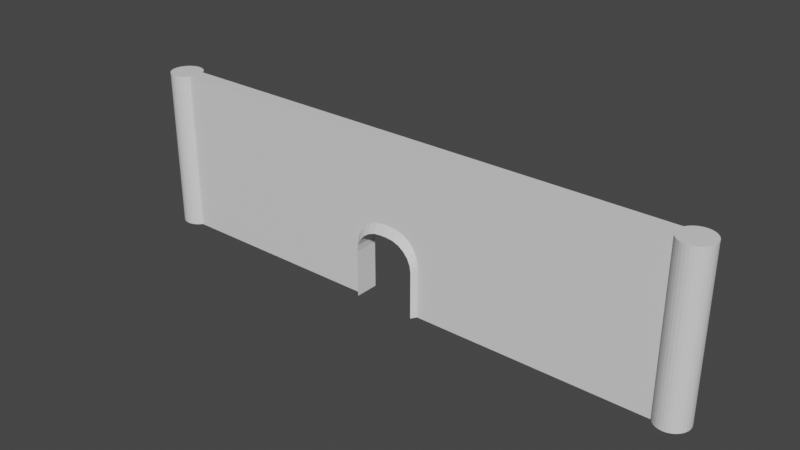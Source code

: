 # Source: Door_Wall_Big.blend  (saved by Blender 3.3.6; exported with 4.5.12 LTS)
import bpy
from mathutils import Matrix  # noqa: F401  (used for matrix-valued properties, if any)

bpy.ops.wm.read_factory_settings(use_empty=True)
scene = bpy.context.scene
scene.name = 'Scene'

# ---- collections
col_collection = bpy.data.collections.new('Collection'); scene.collection.children.link(col_collection)

# ---- materials (node trees are filled in below, after node groups)
mat_material = bpy.data.materials.new('Material')
mat_material.alpha_threshold = 0.0
mat_material.use_transparent_shadow = False
mat_material.roughness = 0.5
mat_material.line_color = (0.0, 0.0, 0.0, 1.0)

# ---- material node trees
mat_material.use_nodes = True; mat_material.node_tree.nodes.clear()
_N = mat_material.node_tree.nodes; _L = mat_material.node_tree.links
n0 = _N.new('ShaderNodeOutputMaterial'); n0.name = 'Material Output'; n0.location = (300, 300)
n1 = _N.new('ShaderNodeBsdfPrincipled'); n1.name = 'Principled BSDF'; n1.location = (10, 300)
n1.distribution = 'GGX'
n1.subsurface_method = 'RANDOM_WALK_SKIN'
n1.inputs[3].default_value = 1.45
n1.inputs[27].default_value = (0.0, 0.0, 0.0, 1.0)
n1.inputs[28].default_value = 1.0
_L.new(n1.outputs[0], n0.inputs[0])
n0.is_active_output = True

# ---- world
world_world = bpy.data.worlds.new('World'); scene.world = world_world
world_world.use_nodes = True; world_world.node_tree.nodes.clear()
_N = world_world.node_tree.nodes; _L = world_world.node_tree.links
n0 = _N.new('ShaderNodeOutputWorld'); n0.name = 'World Output'; n0.location = (300, 300)
n1 = _N.new('ShaderNodeBackground'); n1.name = 'Background'; n1.location = (10, 300)
n1.inputs[0].default_value = (0.05088, 0.05088, 0.05088, 1.0)
_L.new(n1.outputs[0], n0.inputs[0])
n0.is_active_output = True
world_world.color = (0.05088, 0.05088, 0.05088)
world_world.use_sun_shadow = False
world_world.sun_shadow_jitter_overblur = 0.0

# ---- meshes
me_cube = bpy.data.meshes.new('Cube')
me_cube.from_pydata([(1.073, 0.9673, 2.0), (1.073, 0.9673, -6.974e-06), (1.073, -1.033, 2.0), (1.073, -1.033, -6.974e-06), (-1.075, 0.9673, 2.0), (-1.075, 0.9673, -6.974e-06), (-1.075, -1.033, 2.0), (-1.075, -1.033, -6.974e-06), (0.08681, -1.033, 0.9879), (0.02886, -1.033, 1.0), (0.1872, -1.033, 0.8962), (0.2228, -1.033, 0.8228), (0.1408, -1.033, 0.9525), (-0.2527, -1.033, -6.974e-06), (-0.2527, -1.033, 0.6457), (-0.2451, -1.033, 0.7374), (-0.1408, -1.033, 0.9525), (-0.1872, -1.033, 0.8962), (-0.2228, -1.033, 0.8228), (-0.02884, -1.033, 1.0), (0.2528, -1.033, -6.974e-06), (0.2528, -1.033, 0.6457), (0.2451, -1.033, 0.7374), (-0.08679, -1.033, 0.9879), (-0.2527, 0.9673, -6.974e-06), (0.2528, 0.9673, -6.974e-06), (-0.1872, 0.9673, 0.8962), (-0.2228, 0.9673, 0.8228), (-0.02884, 0.9673, 1.0), (-0.08679, 0.9673, 0.9879), (-0.1408, 0.9673, 0.9525), (-0.2527, 0.9673, 0.6457), (-0.2451, 0.9673, 0.7374), (0.02886, 0.9673, 1.0), (0.1408, 0.9673, 0.9525), (0.1872, 0.9673, 0.8962), (0.2528, 0.9673, 0.6457), (0.2451, 0.9673, 0.7374), (0.2228, 0.9673, 0.8228), (0.08681, 0.9673, 0.9879), (0.1677, -1.684, 0.8005), (0.1677, 1.331, 0.8005), (0.07779, -1.684, 0.8827), (0.02586, -1.684, 0.8935), (0.1996, -1.684, 0.7348), (-0.02585, -1.684, 0.8935), (-0.07778, -1.684, 0.8827), (-0.2265, -1.684, -0.002626), (-0.2265, -1.684, 0.576), (-0.2197, -1.684, 0.6582), (-0.1262, -1.684, 0.851), (-0.1677, -1.684, 0.8005), (-0.1996, -1.684, 0.7348), (0.2265, -1.684, -0.002626), (0.2265, -1.684, 0.576), (0.2197, -1.684, 0.6582), (0.2265, 1.331, -0.002626), (-0.2265, 1.331, 0.576), (-0.2197, 1.331, 0.6582), (-0.1677, 1.331, 0.8005), (-0.1996, 1.331, 0.7348), (-0.02585, 1.331, 0.8935), (-0.07778, 1.331, 0.8827), (-0.1262, 1.331, 0.851), (0.1262, -1.684, 0.851), (0.1262, 1.331, 0.851), (0.2265, 1.331, 0.576), (0.2197, 1.331, 0.6582), (0.1996, 1.331, 0.7348), (0.07779, 1.331, 0.8827), (0.02586, 1.331, 0.8935), (-0.2265, 1.331, -0.002626), (-1.936, 2.0, 2.002), (-1.936, 2.0, 0.002612), (2.05, 2.0, 0.002612), (2.05, 2.0, 2.002), (2.073, 1.962, 0.002612), (2.073, 1.962, 2.002), (2.095, 1.848, 0.002612), (2.095, 1.848, 2.002), (2.116, 1.663, 0.002612), (2.116, 1.663, 2.002), (2.133, 1.414, 0.002612), (2.133, 1.414, 2.002), (2.148, 1.111, 0.002612), (2.148, 1.111, 2.002), (2.159, 0.7654, 0.002612), (2.159, 0.7654, 2.002), (2.166, 0.3902, 0.002612), (2.166, 0.3902, 2.002), (2.168, 0.0, 0.002612), (2.168, 0.0, 2.002), (2.166, -0.3902, 0.002612), (2.166, -0.3902, 2.002), (2.159, -0.7654, 0.002612), (2.159, -0.7654, 2.002), (2.148, -1.111, 0.002612), (2.148, -1.111, 2.002), (2.133, -1.414, 0.002612), (2.133, -1.414, 2.002), (2.116, -1.663, 0.002612), (2.116, -1.663, 2.002), (2.095, -1.848, 0.002612), (2.095, -1.848, 2.002), (2.073, -1.962, 0.002612), (2.073, -1.962, 2.002), (2.05, -2.0, 0.002612), (2.05, -2.0, 2.002), (2.027, -1.962, 0.002612), (2.027, -1.962, 2.002), (2.005, -1.848, 0.002612), (2.005, -1.848, 2.002), (1.985, -1.663, 0.002612), (1.985, -1.663, 2.002), (1.967, -1.414, 0.002612), (1.967, -1.414, 2.002), (1.952, -1.111, 0.002612), (1.952, -1.111, 2.002), (1.942, -0.7654, 0.002612), (1.942, -0.7654, 2.002), (1.935, -0.3902, 0.002612), (1.935, -0.3902, 2.002), (1.933, 0.0, 0.002612), (1.933, 0.0, 2.002), (1.935, 0.3902, 0.002612), (1.935, 0.3902, 2.002), (1.942, 0.7654, 0.002612), (1.942, 0.7654, 2.002), (1.952, 1.111, 0.002612), (1.952, 1.111, 2.002), (1.967, 1.414, 0.002612), (1.967, 1.414, 2.002), (1.985, 1.663, 0.002612), (1.985, 1.663, 2.002), (2.005, 1.848, 0.002612), (2.005, 1.848, 2.002), (2.027, 1.962, 0.002612), (2.027, 1.962, 2.002), (-1.913, 1.962, 0.002612), (-1.913, 1.962, 2.002), (-1.89, 1.848, 0.002612), (-1.89, 1.848, 2.002), (-1.87, 1.663, 0.002612), (-1.87, 1.663, 2.002), (-1.852, 1.414, 0.002612), (-1.852, 1.414, 2.002), (-1.838, 1.111, 0.002612), (-1.838, 1.111, 2.002), (-1.827, 0.7654, 0.002612), (-1.827, 0.7654, 2.002), (-1.82, 0.3902, 0.002612), (-1.82, 0.3902, 2.002), (-1.818, 0.0, 0.002612), (-1.818, 0.0, 2.002), (-1.82, -0.3902, 0.002612), (-1.82, -0.3902, 2.002), (-1.827, -0.7654, 0.002612), (-1.827, -0.7654, 2.002), (-1.838, -1.111, 0.002612), (-1.838, -1.111, 2.002), (-1.852, -1.414, 0.002612), (-1.852, -1.414, 2.002), (-1.87, -1.663, 0.002612), (-1.87, -1.663, 2.002), (-1.89, -1.848, 0.002612), (-1.89, -1.848, 2.002), (-1.913, -1.962, 0.002612), (-1.913, -1.962, 2.002), (-1.936, -2.0, 0.002612), (-1.936, -2.0, 2.002), (-1.958, -1.962, 0.002612), (-1.958, -1.962, 2.002), (-1.981, -1.848, 0.002612), (-1.981, -1.848, 2.002), (-2.001, -1.663, 0.002612), (-2.001, -1.663, 2.002), (-2.019, -1.414, 0.002612), (-2.019, -1.414, 2.002), (-2.033, -1.111, 0.002612), (-2.033, -1.111, 2.002), (-2.044, -0.7654, 0.002612), (-2.044, -0.7654, 2.002), (-2.051, -0.3902, 0.002612), (-2.051, -0.3902, 2.002), (-2.053, 0.0, 0.002612), (-2.053, 0.0, 2.002), (-2.051, 0.3902, 0.002612), (-2.051, 0.3902, 2.002), (-2.044, 0.7654, 0.002612), (-2.044, 0.7654, 2.002), (-2.033, 1.111, 0.002612), (-2.033, 1.111, 2.002), (-2.019, 1.414, 0.002612), (-2.019, 1.414, 2.002), (-2.001, 1.663, 0.002612), (-2.001, 1.663, 2.002), (-1.981, 1.848, 0.002612), (-1.981, 1.848, 2.002), (-1.958, 1.962, 0.002612), (-1.958, 1.962, 2.002), (-1.947, 0.9673, 2.0), (-1.947, 0.9673, -6.974e-06), (-1.947, -1.033, 2.0), (-1.947, -1.033, -6.974e-06), (2.048, 0.9673, 2.0), (2.048, 0.9673, -6.974e-06), (2.048, -1.033, 2.0), (2.048, -1.033, -6.974e-06)], [], [(0, 4, 6, 2), (20, 3, 2, 6, 7, 13, 14, 15, 18, 17, 16, 23, 19, 9, 8, 12, 10, 11, 22, 21), (7, 6, 202, 203), (25, 1, 3, 20), (13, 7, 5, 24), (2, 3, 207, 206), (5, 4, 0, 1, 25, 36, 37, 38, 35, 34, 39, 33, 28, 29, 30, 26, 27, 32, 31, 24), (39, 34, 65, 69), (11, 10, 40, 44), (25, 20, 53, 56), (38, 37, 67, 68), (8, 9, 43, 42), (24, 31, 57, 71), (37, 36, 66, 67), (35, 38, 68, 41), (23, 16, 50, 46), (36, 25, 56, 66), (33, 39, 69, 70), (22, 11, 44, 55), (12, 8, 42, 64), (34, 35, 41, 65), (20, 21, 54, 53), (43, 45, 61, 70), (53, 54, 66, 56), (71, 57, 48, 47), (45, 46, 62, 61), (46, 50, 63, 62), (50, 51, 59, 63), (51, 52, 60, 59), (52, 49, 58, 60), (49, 48, 57, 58), (42, 43, 70, 69), (64, 42, 69, 65), (64, 65, 41, 40), (40, 41, 68, 44), (44, 68, 67, 55), (55, 67, 66, 54), (31, 32, 58, 57), (13, 24, 71, 47), (19, 23, 46, 45), (28, 33, 70, 61), (27, 26, 59, 60), (17, 18, 52, 51), (26, 30, 63, 59), (14, 13, 47, 48), (29, 28, 61, 62), (15, 14, 48, 49), (30, 29, 62, 63), (16, 17, 51, 50), (18, 15, 49, 52), (10, 12, 64, 40), (32, 27, 60, 58), (9, 19, 45, 43), (21, 22, 55, 54), (139, 72, 199, 197, 195, 193, 191, 189, 187, 185, 183, 181, 179, 177, 175, 173, 171, 169, 167, 165, 163, 161, 159, 157, 155, 153, 151, 149, 147, 145, 143, 141), (74, 75, 77, 76), (194, 195, 197, 196), (76, 77, 79, 78), (192, 193, 195, 194), (78, 79, 81, 80), (190, 191, 193, 192), (80, 81, 83, 82), (188, 189, 191, 190), (82, 83, 85, 84), (186, 187, 189, 188), (84, 85, 87, 86), (184, 185, 187, 186), (86, 87, 89, 88), (182, 183, 185, 184), (88, 89, 91, 90), (180, 181, 183, 182), (90, 91, 93, 92), (178, 179, 181, 180), (92, 93, 95, 94), (176, 177, 179, 178), (94, 95, 97, 96), (174, 175, 177, 176), (96, 97, 99, 98), (172, 173, 175, 174), (98, 99, 101, 100), (170, 171, 173, 172), (100, 101, 103, 102), (168, 169, 171, 170), (102, 103, 105, 104), (166, 167, 169, 168), (104, 105, 107, 106), (164, 165, 167, 166), (106, 107, 109, 108), (162, 163, 165, 164), (108, 109, 111, 110), (160, 161, 163, 162), (110, 111, 113, 112), (158, 159, 161, 160), (112, 113, 115, 114), (156, 157, 159, 158), (114, 115, 117, 116), (154, 155, 157, 156), (116, 117, 119, 118), (152, 153, 155, 154), (118, 119, 121, 120), (150, 151, 153, 152), (120, 121, 123, 122), (148, 149, 151, 150), (122, 123, 125, 124), (146, 147, 149, 148), (124, 125, 127, 126), (144, 145, 147, 146), (126, 127, 129, 128), (142, 143, 145, 144), (128, 129, 131, 130), (73, 138, 140, 142, 144, 146, 148, 150, 152, 154, 156, 158, 160, 162, 164, 166, 168, 170, 172, 174, 176, 178, 180, 182, 184, 186, 188, 190, 192, 194, 196, 198), (140, 141, 143, 142), (130, 131, 133, 132), (198, 199, 72, 73), (138, 139, 141, 140), (132, 133, 135, 134), (77, 75, 137, 135, 133, 131, 129, 127, 125, 123, 121, 119, 117, 115, 113, 111, 109, 107, 105, 103, 101, 99, 97, 95, 93, 91, 89, 87, 85, 83, 81, 79), (73, 72, 139, 138), (134, 135, 137, 136), (196, 197, 199, 198), (136, 137, 75, 74), (74, 76, 78, 80, 82, 84, 86, 88, 90, 92, 94, 96, 98, 100, 102, 104, 106, 108, 110, 112, 114, 116, 118, 120, 122, 124, 126, 128, 130, 132, 134, 136), (203, 202, 200, 201), (4, 5, 201, 200), (6, 4, 200, 202), (5, 7, 203, 201), (205, 204, 206, 207), (1, 0, 204, 205), (0, 2, 206, 204), (3, 1, 205, 207)])
me_cube.polygons.foreach_set('material_index', [0, 0, 0, 0, 0, 0, 0, 0, 0, 0, 0, 0, 0, 0, 0, 0, 0, 0, 0, 0, 0, 0, 1, 1, 1, 1, 1, 1, 1, 1, 1, 1, 1, 1, 1, 1, 1, 0, 0, 0, 0, 0, 0, 0, 0, 0, 0, 0, 0, 0, 0, 0, 0, 0, 0, 0, 0, 0, 0, 0, 0, 0, 0, 0, 0, 0, 0, 0, 0, 0, 0, 0, 0, 0, 0, 0, 0, 0, 0, 0, 0, 0, 0, 0, 0, 0, 0, 0, 0, 0, 0, 0, 0, 0, 0, 0, 0, 0, 0, 0, 0, 0, 0, 0, 0, 0, 0, 0, 0, 0, 0, 0, 0, 0, 0, 0, 0, 0, 0, 0, 0, 0, 0, 0, 0, 0, 0, 0, 0, 0])
_uv = me_cube.uv_layers.new(name='UVMap')
_uv.uv.foreach_set('vector', [0.625, 0.5, 0.875, 0.5, 0.875, 0.75, 0.625, 0.75, 0.375, 0.8455, 0.375, 0.75, 0.625, 0.75, 0.625, 1.0, 0.375, 1.0, 0.375, 0.9043, 0.4557, 0.9043, 0.4672, 0.9034, 0.4779, 0.9008, 0.487, 0.8967, 0.4941, 0.8913, 0.4985, 0.885, 0.5, 0.8782, 0.5, 0.8715, 0.4985, 0.8648, 0.4941, 0.8585, 0.487, 0.8531, 0.4779, 0.849, 0.4672, 0.8464, 0.4557, 0.8455, 0.375, 1.0, 0.625, 1.0, 0.625, 1.0, 0.375, 1.0, 0.2795, 0.5, 0.375, 0.5, 0.375, 0.75, 0.2795, 0.75, 0.2207, 0.75, 0.125, 0.75, 0.125, 0.5, 0.2207, 0.5, 0.625, 0.75, 0.375, 0.75, 0.375, 0.75, 0.625, 0.75, 0.375, 0.25, 0.625, 0.25, 0.625, 0.5, 0.375, 0.5, 0.375, 0.4045, 0.4557, 0.4045, 0.4672, 0.4036, 0.4779, 0.401, 0.487, 0.3969, 0.4941, 0.3915, 0.4985, 0.3852, 0.5, 0.3785, 0.5, 0.3718, 0.4985, 0.365, 0.4941, 0.3587, 0.487, 0.3533, 0.4779, 0.3492, 0.4672, 0.3466, 0.4557, 0.3457, 0.375, 0.3457, 0.4985, 0.3852, 0.4941, 0.3915, 0.4941, 0.3915, 0.4985, 0.3852, 0.4779, 0.849, 0.487, 0.8531, 0.487, 0.8531, 0.4779, 0.849, 0.2795, 0.5, 0.2795, 0.75, 0.2795, 0.75, 0.2795, 0.5, 0.4779, 0.401, 0.4672, 0.4036, 0.4672, 0.4036, 0.4779, 0.401, 0.4985, 0.8648, 0.5, 0.8715, 0.5, 0.8715, 0.4985, 0.8648, 0.375, 0.3457, 0.4557, 0.3457, 0.4557, 0.3457, 0.375, 0.3457, 0.4672, 0.4036, 0.4557, 0.4045, 0.4557, 0.4045, 0.4672, 0.4036, 0.487, 0.3969, 0.4779, 0.401, 0.4779, 0.401, 0.487, 0.3969, 0.4985, 0.885, 0.4941, 0.8913, 0.4941, 0.8913, 0.4985, 0.885, 0.4557, 0.4045, 0.375, 0.4045, 0.375, 0.4045, 0.4557, 0.4045, 0.5, 0.3785, 0.4985, 0.3852, 0.4985, 0.3852, 0.5, 0.3785, 0.4672, 0.8464, 0.4779, 0.849, 0.4779, 0.849, 0.4672, 0.8464, 0.4941, 0.8585, 0.4985, 0.8648, 0.4985, 0.8648, 0.4941, 0.8585, 0.4941, 0.3915, 0.487, 0.3969, 0.487, 0.3969, 0.4941, 0.3915, 0.375, 0.8455, 0.4557, 0.8455, 0.4557, 0.8455, 0.375, 0.8455, 0.7357, 0.6573, 0.7643, 0.6573, 0.7643, 0.5948, 0.7357, 0.5948, 0.4687, 0.6573, 0.5696, 0.6573, 0.5696, 0.5948, 0.4687, 0.5948, 0.4687, 0.1552, 0.5696, 0.1552, 0.5696, 0.09273, 0.4687, 0.09273, 0.7643, 0.6573, 0.7929, 0.6573, 0.7929, 0.5948, 0.7643, 0.5948, 0.7929, 0.6573, 0.8196, 0.6573, 0.8196, 0.5948, 0.7929, 0.5948, 0.8196, 0.6573, 0.875, 0.6573, 0.875, 0.5948, 0.8196, 0.5948, 0.625, 0.09273, 0.5973, 0.09273, 0.5973, 0.1552, 0.625, 0.1552, 0.5973, 0.09273, 0.584, 0.09273, 0.584, 0.1552, 0.5973, 0.1552, 0.584, 0.09273, 0.5696, 0.09273, 0.5696, 0.1552, 0.584, 0.1552, 0.7071, 0.6573, 0.7357, 0.6573, 0.7357, 0.5948, 0.7071, 0.5948, 0.6804, 0.6573, 0.7071, 0.6573, 0.7071, 0.5948, 0.6804, 0.5948, 0.6804, 0.6573, 0.6804, 0.5948, 0.625, 0.5948, 0.625, 0.6573, 0.625, 0.6573, 0.625, 0.5948, 0.5973, 0.5948, 0.5973, 0.6573, 0.5973, 0.6573, 0.5973, 0.5948, 0.584, 0.5948, 0.584, 0.6573, 0.584, 0.6573, 0.584, 0.5948, 0.5696, 0.5948, 0.5696, 0.6573, 0.4557, 0.3457, 0.4672, 0.3466, 0.4672, 0.3466, 0.4557, 0.3457, 0.2207, 0.75, 0.2207, 0.5, 0.2207, 0.5, 0.2207, 0.75, 0.5, 0.8782, 0.4985, 0.885, 0.4985, 0.885, 0.5, 0.8782, 0.5, 0.3718, 0.5, 0.3785, 0.5, 0.3785, 0.5, 0.3718, 0.4779, 0.3492, 0.487, 0.3533, 0.487, 0.3533, 0.4779, 0.3492, 0.487, 0.8967, 0.4779, 0.9008, 0.4779, 0.9008, 0.487, 0.8967, 0.487, 0.3533, 0.4941, 0.3587, 0.4941, 0.3587, 0.487, 0.3533, 0.4557, 0.9043, 0.375, 0.9043, 0.375, 0.9043, 0.4557, 0.9043, 0.4985, 0.365, 0.5, 0.3718, 0.5, 0.3718, 0.4985, 0.365, 0.4672, 0.9034, 0.4557, 0.9043, 0.4557, 0.9043, 0.4672, 0.9034, 0.4941, 0.3587, 0.4985, 0.365, 0.4985, 0.365, 0.4941, 0.3587, 0.4941, 0.8913, 0.487, 0.8967, 0.487, 0.8967, 0.4941, 0.8913, 0.4779, 0.9008, 0.4672, 0.9034, 0.4672, 0.9034, 0.4779, 0.9008, 0.487, 0.8531, 0.4941, 0.8585, 0.4941, 0.8585, 0.487, 0.8531, 0.4672, 0.3466, 0.4779, 0.3492, 0.4779, 0.3492, 0.4672, 0.3466, 0.5, 0.8715, 0.5, 0.8782, 0.5, 0.8782, 0.5, 0.8715, 0.4557, 0.8455, 0.4672, 0.8464, 0.4672, 0.8464, 0.4557, 0.8455, 0.2968, 0.4854, 0.25, 0.49, 0.2032, 0.4854, 0.1582, 0.4717, 0.1167, 0.4496, 0.08029, 0.4197, 0.05045, 0.3833, 0.02827, 0.3418, 0.01461, 0.2968, 0.01, 0.25, 0.01461, 0.2032, 0.02827, 0.1582, 0.05045, 0.1167, 0.08029, 0.08029, 0.1167, 0.05045, 0.1582, 0.02827, 0.2032, 0.01461, 0.25, 0.01, 0.2968, 0.01461, 0.3418, 0.02827, 0.3833, 0.05045, 0.4197, 0.08029, 0.4496, 0.1167, 0.4717, 0.1582, 0.4854, 0.2032, 0.49, 0.25, 0.4854, 0.2968, 0.4717, 0.3418, 0.4496, 0.3833, 0.4197, 0.4197, 0.3833, 0.4496, 0.3418, 0.4717, 1.0, 0.5, 1.0, 1.0, 0.9688, 1.0, 0.9688, 0.5, 0.09375, 0.5, 0.09375, 1.0, 0.0625, 1.0, 0.0625, 0.5, 0.9688, 0.5, 0.9688, 1.0, 0.9375, 1.0, 0.9375, 0.5, 0.125, 0.5, 0.125, 1.0, 0.09375, 1.0, 0.09375, 0.5, 0.9375, 0.5, 0.9375, 1.0, 0.9062, 1.0, 0.9062, 0.5, 0.1562, 0.5, 0.1562, 1.0, 0.125, 1.0, 0.125, 0.5, 0.9062, 0.5, 0.9062, 1.0, 0.875, 1.0, 0.875, 0.5, 0.1875, 0.5, 0.1875, 1.0, 0.1562, 1.0, 0.1562, 0.5, 0.875, 0.5, 0.875, 1.0, 0.8438, 1.0, 0.8438, 0.5, 0.2188, 0.5, 0.2188, 1.0, 0.1875, 1.0, 0.1875, 0.5, 0.8438, 0.5, 0.8438, 1.0, 0.8125, 1.0, 0.8125, 0.5, 0.25, 0.5, 0.25, 1.0, 0.2188, 1.0, 0.2188, 0.5, 0.8125, 0.5, 0.8125, 1.0, 0.7812, 1.0, 0.7812, 0.5, 0.2812, 0.5, 0.2812, 1.0, 0.25, 1.0, 0.25, 0.5, 0.7812, 0.5, 0.7812, 1.0, 0.75, 1.0, 0.75, 0.5, 0.3125, 0.5, 0.3125, 1.0, 0.2812, 1.0, 0.2812, 0.5, 0.75, 0.5, 0.75, 1.0, 0.7188, 1.0, 0.7188, 0.5, 0.3438, 0.5, 0.3438, 1.0, 0.3125, 1.0, 0.3125, 0.5, 0.7188, 0.5, 0.7188, 1.0, 0.6875, 1.0, 0.6875, 0.5, 0.375, 0.5, 0.375, 1.0, 0.3438, 1.0, 0.3438, 0.5, 0.6875, 0.5, 0.6875, 1.0, 0.6562, 1.0, 0.6562, 0.5, 0.4062, 0.5, 0.4062, 1.0, 0.375, 1.0, 0.375, 0.5, 0.6562, 0.5, 0.6562, 1.0, 0.625, 1.0, 0.625, 0.5, 0.4375, 0.5, 0.4375, 1.0, 0.4062, 1.0, 0.4062, 0.5, 0.625, 0.5, 0.625, 1.0, 0.5938, 1.0, 0.5938, 0.5, 0.4688, 0.5, 0.4688, 1.0, 0.4375, 1.0, 0.4375, 0.5, 0.5938, 0.5, 0.5938, 1.0, 0.5625, 1.0, 0.5625, 0.5, 0.5, 0.5, 0.5, 1.0, 0.4688, 1.0, 0.4688, 0.5, 0.5625, 0.5, 0.5625, 1.0, 0.5312, 1.0, 0.5312, 0.5, 0.5312, 0.5, 0.5312, 1.0, 0.5, 1.0, 0.5, 0.5, 0.5312, 0.5, 0.5312, 1.0, 0.5, 1.0, 0.5, 0.5, 0.5625, 0.5, 0.5625, 1.0, 0.5312, 1.0, 0.5312, 0.5, 0.5, 0.5, 0.5, 1.0, 0.4688, 1.0, 0.4688, 0.5, 0.5938, 0.5, 0.5938, 1.0, 0.5625, 1.0, 0.5625, 0.5, 0.4688, 0.5, 0.4688, 1.0, 0.4375, 1.0, 0.4375, 0.5, 0.625, 0.5, 0.625, 1.0, 0.5938, 1.0, 0.5938, 0.5, 0.4375, 0.5, 0.4375, 1.0, 0.4062, 1.0, 0.4062, 0.5, 0.6562, 0.5, 0.6562, 1.0, 0.625, 1.0, 0.625, 0.5, 0.4062, 0.5, 0.4062, 1.0, 0.375, 1.0, 0.375, 0.5, 0.6875, 0.5, 0.6875, 1.0, 0.6562, 1.0, 0.6562, 0.5, 0.375, 0.5, 0.375, 1.0, 0.3438, 1.0, 0.3438, 0.5, 0.7188, 0.5, 0.7188, 1.0, 0.6875, 1.0, 0.6875, 0.5, 0.3438, 0.5, 0.3438, 1.0, 0.3125, 1.0, 0.3125, 0.5, 0.75, 0.5, 0.75, 1.0, 0.7188, 1.0, 0.7188, 0.5, 0.3125, 0.5, 0.3125, 1.0, 0.2812, 1.0, 0.2812, 0.5, 0.7812, 0.5, 0.7812, 1.0, 0.75, 1.0, 0.75, 0.5, 0.2812, 0.5, 0.2812, 1.0, 0.25, 1.0, 0.25, 0.5, 0.8125, 0.5, 0.8125, 1.0, 0.7812, 1.0, 0.7812, 0.5, 0.25, 0.5, 0.25, 1.0, 0.2188, 1.0, 0.2188, 0.5, 0.8438, 0.5, 0.8438, 1.0, 0.8125, 1.0, 0.8125, 0.5, 0.2188, 0.5, 0.2188, 1.0, 0.1875, 1.0, 0.1875, 0.5, 0.875, 0.5, 0.875, 1.0, 0.8438, 1.0, 0.8438, 0.5, 0.1875, 0.5, 0.1875, 1.0, 0.1562, 1.0, 0.1562, 0.5, 0.9062, 0.5, 0.9062, 1.0, 0.875, 1.0, 0.875, 0.5, 0.1562, 0.5, 0.1562, 1.0, 0.125, 1.0, 0.125, 0.5, 0.75, 0.49, 0.7968, 0.4854, 0.8418, 0.4717, 0.8833, 0.4496, 0.9197, 0.4197, 0.9496, 0.3833, 0.9717, 0.3418, 0.9854, 0.2968, 0.99, 0.25, 0.9854, 0.2032, 0.9717, 0.1582, 0.9496, 0.1167, 0.9197, 0.08029, 0.8833, 0.05045, 0.8418, 0.02827, 0.7968, 0.01461, 0.75, 0.01, 0.7032, 0.01461, 0.6582, 0.02827, 0.6167, 0.05045, 0.5803, 0.08029, 0.5504, 0.1167, 0.5283, 0.1582, 0.5146, 0.2032, 0.51, 0.25, 0.5146, 0.2968, 0.5283, 0.3418, 0.5504, 0.3833, 0.5803, 0.4197, 0.6167, 0.4496, 0.6582, 0.4717, 0.7032, 0.4854, 0.9375, 0.5, 0.9375, 1.0, 0.9062, 1.0, 0.9062, 0.5, 0.125, 0.5, 0.125, 1.0, 0.09375, 1.0, 0.09375, 0.5, 0.03125, 0.5, 0.03125, 1.0, 0.0, 1.0, 0.0, 0.5, 0.9688, 0.5, 0.9688, 1.0, 0.9375, 1.0, 0.9375, 0.5, 0.09375, 0.5, 0.09375, 1.0, 0.0625, 1.0, 0.0625, 0.5, 0.2968, 0.4854, 0.25, 0.49, 0.2032, 0.4854, 0.1582, 0.4717, 0.1167, 0.4496, 0.08029, 0.4197, 0.05045, 0.3833, 0.02827, 0.3418, 0.01461, 0.2968, 0.01, 0.25, 0.01461, 0.2032, 0.02827, 0.1582, 0.05045, 0.1167, 0.08029, 0.08029, 0.1167, 0.05045, 0.1582, 0.02827, 0.2032, 0.01461, 0.25, 0.01, 0.2968, 0.01461, 0.3418, 0.02827, 0.3833, 0.05045, 0.4197, 0.08029, 0.4496, 0.1167, 0.4717, 0.1582, 0.4854, 0.2032, 0.49, 0.25, 0.4854, 0.2968, 0.4717, 0.3418, 0.4496, 0.3833, 0.4197, 0.4197, 0.3833, 0.4496, 0.3418, 0.4717, 1.0, 0.5, 1.0, 1.0, 0.9688, 1.0, 0.9688, 0.5, 0.0625, 0.5, 0.0625, 1.0, 0.03125, 1.0, 0.03125, 0.5, 0.0625, 0.5, 0.0625, 1.0, 0.03125, 1.0, 0.03125, 0.5, 0.03125, 0.5, 0.03125, 1.0, 0.0, 1.0, 0.0, 0.5, 0.75, 0.49, 0.7968, 0.4854, 0.8418, 0.4717, 0.8833, 0.4496, 0.9197, 0.4197, 0.9496, 0.3833, 0.9717, 0.3418, 0.9854, 0.2968, 0.99, 0.25, 0.9854, 0.2032, 0.9717, 0.1582, 0.9496, 0.1167, 0.9197, 0.08029, 0.8833, 0.05045, 0.8418, 0.02827, 0.7968, 0.01461, 0.75, 0.01, 0.7032, 0.01461, 0.6582, 0.02827, 0.6167, 0.05045, 0.5803, 0.08029, 0.5504, 0.1167, 0.5283, 0.1582, 0.5146, 0.2032, 0.51, 0.25, 0.5146, 0.2968, 0.5283, 0.3418, 0.5504, 0.3833, 0.5803, 0.4197, 0.6167, 0.4496, 0.6582, 0.4717, 0.7032, 0.4854, 0.375, 0.0, 0.625, 0.0, 0.625, 0.25, 0.375, 0.25, 0.625, 0.25, 0.375, 0.25, 0.375, 0.25, 0.625, 0.25, 0.875, 0.75, 0.875, 0.5, 0.875, 0.5, 0.875, 0.75, 0.125, 0.5, 0.125, 0.75, 0.125, 0.75, 0.125, 0.5, 0.375, 0.5, 0.625, 0.5, 0.625, 0.75, 0.375, 0.75, 0.375, 0.5, 0.625, 0.5, 0.625, 0.5, 0.375, 0.5, 0.625, 0.5, 0.625, 0.75, 0.625, 0.75, 0.625, 0.5, 0.375, 0.75, 0.375, 0.5, 0.375, 0.5, 0.375, 0.75])
me_cube.materials.append(mat_material)
me_cube.materials.append(None)
me_cube.use_mirror_vertex_groups = False
me_cube.update()

# ---- objects
ob_cube = bpy.data.objects.new('Cube', me_cube)

# ---- transforms, parenting, visibility, modifiers, constraints
ob_cube.location = (0.0, 0.0, 0.0)
ob_cube.scale = (8.5, 0.5, 5.0)
ob_cube.lock_rotations_4d = False
ob_cube.empty_display_type = 'ARROWS'
ob_cube.lineart.crease_threshold = 0.0

# ---- collection membership
col_collection.objects.link(ob_cube)

# ---- scene / render settings (as saved in the file)
scene.frame_start = 1; scene.frame_end = 250; scene.frame_set(1)
scene.render.engine = 'BLENDER_EEVEE_NEXT'
scene.cycles.sampling_pattern = 'TABULATED_SOBOL'
scene.cycles.use_light_tree = False
scene.view_settings.view_transform = 'Filmic'
bpy.context.view_layer.update()

# ---- added for rendering (the .blend has no active camera and no usable light): camera, sun
cam_auto = bpy.data.cameras.new('AutoCamera')
cam_auto.lens = 50.0
cam_auto.sensor_width = 36.0
cam_auto.clip_end = 1000.0
ob_auto_camera = bpy.data.objects.new('AutoCamera', cam_auto)
scene.collection.objects.link(ob_auto_camera)
ob_auto_camera.location = (35.0046, -41.4202, 32.6113)
ob_auto_camera.rotation_euler = (1.09748, -7.21219e-08, 0.694738)
scene.camera = ob_auto_camera
light_auto_sun = bpy.data.lights.new('AutoSun', 'SUN')
light_auto_sun.energy = 3.0
light_auto_sun.angle = 0.0523599
ob_auto_sun = bpy.data.objects.new('AutoSun', light_auto_sun)
scene.collection.objects.link(ob_auto_sun)
ob_auto_sun.rotation_euler = (0.872665, 0.174533, 0.523599)
bpy.context.view_layer.update()
